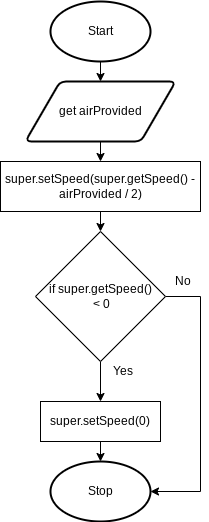

The diagram above was exported from draw.io. Its source (the exported page's mxGraphModel, read from the mxfile embedded in the PNG):
<mxGraphModel dx="1074" dy="709" grid="1" gridSize="10" guides="1" tooltips="1" connect="1" arrows="1" fold="1" page="1" pageScale="1" pageWidth="827" pageHeight="1169" math="0" shadow="0">
  <root>
    <mxCell id="0" />
    <mxCell id="1" parent="0" />
    <mxCell id="51" style="edgeStyle=none;html=1;exitX=0.5;exitY=1;exitDx=0;exitDy=0;exitPerimeter=0;entryX=0.5;entryY=0;entryDx=0;entryDy=0;" edge="1" parent="1" source="19" target="21">
      <mxGeometry relative="1" as="geometry" />
    </mxCell>
    <mxCell id="19" value="Start" style="strokeWidth=2;html=1;shape=mxgraph.flowchart.start_1;whiteSpace=wrap;" parent="1" vertex="1">
      <mxGeometry x="130" y="40" width="100" height="60" as="geometry" />
    </mxCell>
    <mxCell id="53" style="edgeStyle=none;html=1;exitX=0.5;exitY=1;exitDx=0;exitDy=0;entryX=0.5;entryY=0;entryDx=0;entryDy=0;" edge="1" parent="1" source="21" target="52">
      <mxGeometry relative="1" as="geometry" />
    </mxCell>
    <mxCell id="21" value="get airProvided" style="shape=parallelogram;html=1;strokeWidth=2;perimeter=parallelogramPerimeter;whiteSpace=wrap;rounded=1;arcSize=12;size=0.23;" parent="1" vertex="1">
      <mxGeometry x="105" y="120" width="150" height="60" as="geometry" />
    </mxCell>
    <mxCell id="22" value="Stop" style="strokeWidth=2;html=1;shape=mxgraph.flowchart.start_1;whiteSpace=wrap;" parent="1" vertex="1">
      <mxGeometry x="130" y="500" width="100" height="60" as="geometry" />
    </mxCell>
    <mxCell id="55" style="edgeStyle=none;html=1;exitX=0.5;exitY=1;exitDx=0;exitDy=0;entryX=0.5;entryY=0;entryDx=0;entryDy=0;" edge="1" parent="1" source="52" target="54">
      <mxGeometry relative="1" as="geometry" />
    </mxCell>
    <mxCell id="52" value="super.setSpeed(super.getSpeed() - airProvided / 2)" style="rounded=0;whiteSpace=wrap;html=1;" vertex="1" parent="1">
      <mxGeometry x="80" y="200" width="200" height="50" as="geometry" />
    </mxCell>
    <mxCell id="59" style="edgeStyle=none;html=1;exitX=0.5;exitY=1;exitDx=0;exitDy=0;entryX=0.5;entryY=0;entryDx=0;entryDy=0;" edge="1" parent="1" source="54" target="58">
      <mxGeometry relative="1" as="geometry" />
    </mxCell>
    <mxCell id="62" style="edgeStyle=none;html=1;exitX=1;exitY=0.5;exitDx=0;exitDy=0;entryX=1;entryY=0.5;entryDx=0;entryDy=0;entryPerimeter=0;rounded=0;" edge="1" parent="1" source="54" target="22">
      <mxGeometry relative="1" as="geometry">
        <Array as="points">
          <mxPoint x="280" y="335" />
          <mxPoint x="280" y="530" />
        </Array>
      </mxGeometry>
    </mxCell>
    <mxCell id="54" value="if super.getSpeed()&lt;br&gt;&amp;nbsp;&amp;lt; 0" style="rhombus;whiteSpace=wrap;html=1;" vertex="1" parent="1">
      <mxGeometry x="115" y="270" width="130" height="130" as="geometry" />
    </mxCell>
    <mxCell id="56" value="Yes" style="text;html=1;strokeColor=none;fillColor=none;align=center;verticalAlign=middle;whiteSpace=wrap;rounded=0;" vertex="1" parent="1">
      <mxGeometry x="190" y="400" width="25" height="20" as="geometry" />
    </mxCell>
    <mxCell id="57" value="No" style="text;html=1;strokeColor=none;fillColor=none;align=center;verticalAlign=middle;whiteSpace=wrap;rounded=0;" vertex="1" parent="1">
      <mxGeometry x="250" y="310" width="25" height="20" as="geometry" />
    </mxCell>
    <mxCell id="61" style="edgeStyle=none;html=1;exitX=0.5;exitY=1;exitDx=0;exitDy=0;entryX=0.5;entryY=0;entryDx=0;entryDy=0;entryPerimeter=0;" edge="1" parent="1" source="58" target="22">
      <mxGeometry relative="1" as="geometry" />
    </mxCell>
    <mxCell id="58" value="super.setSpeed(0)" style="rounded=0;whiteSpace=wrap;html=1;" vertex="1" parent="1">
      <mxGeometry x="120" y="440" width="120" height="40" as="geometry" />
    </mxCell>
  </root>
</mxGraphModel>